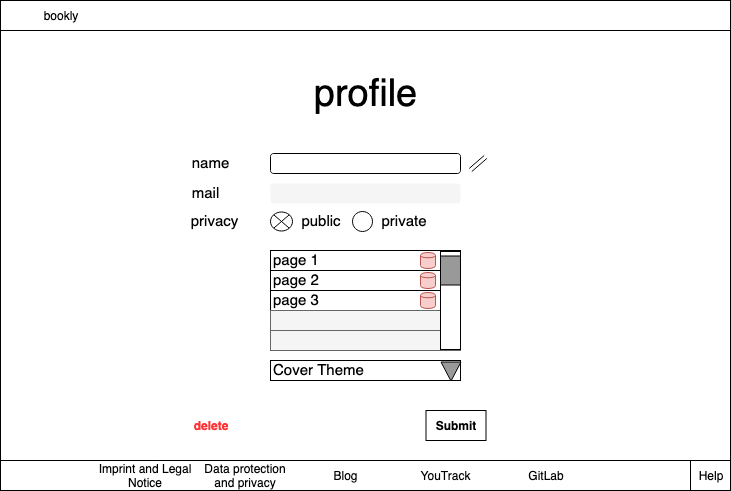

The diagram above was exported from draw.io. Its source (the exported page's mxGraphModel, read from the mxfile embedded in the PNG):
<mxGraphModel dx="778" dy="643" grid="1" gridSize="10" guides="1" tooltips="1" connect="1" arrows="1" fold="1" page="1" pageScale="1" pageWidth="827" pageHeight="1169" math="0" shadow="0">
  <root>
    <mxCell id="0" />
    <mxCell id="1" parent="0" />
    <mxCell id="R9UDLaQCCpAe5Ds_EUn3-75" value="" style="rounded=0;whiteSpace=wrap;html=1;" vertex="1" parent="1">
      <mxGeometry x="20" y="1050" width="730" height="490" as="geometry" />
    </mxCell>
    <mxCell id="R9UDLaQCCpAe5Ds_EUn3-76" value="" style="rounded=1;whiteSpace=wrap;html=1;" vertex="1" parent="1">
      <mxGeometry x="290" y="1203" width="190" height="20" as="geometry" />
    </mxCell>
    <mxCell id="R9UDLaQCCpAe5Ds_EUn3-77" value="" style="rounded=1;whiteSpace=wrap;html=1;fillColor=#f5f5f5;strokeColor=none;fontColor=#333333;" vertex="1" parent="1">
      <mxGeometry x="290" y="1233" width="190" height="20" as="geometry" />
    </mxCell>
    <mxCell id="R9UDLaQCCpAe5Ds_EUn3-78" value="profile" style="rounded=0;whiteSpace=wrap;html=1;fillColor=#ffffff;strokeColor=none;fontSize=38;" vertex="1" parent="1">
      <mxGeometry x="325" y="1130" width="120" height="30" as="geometry" />
    </mxCell>
    <mxCell id="R9UDLaQCCpAe5Ds_EUn3-79" value="" style="group" vertex="1" connectable="0" parent="1">
      <mxGeometry x="20" y="1050" width="730" height="30" as="geometry" />
    </mxCell>
    <mxCell id="R9UDLaQCCpAe5Ds_EUn3-80" value="" style="rounded=0;whiteSpace=wrap;html=1;" vertex="1" parent="R9UDLaQCCpAe5Ds_EUn3-79">
      <mxGeometry width="730" height="30" as="geometry" />
    </mxCell>
    <mxCell id="R9UDLaQCCpAe5Ds_EUn3-81" value="bookly" style="rounded=0;whiteSpace=wrap;html=1;fillColor=none;strokeColor=none;" vertex="1" parent="R9UDLaQCCpAe5Ds_EUn3-79">
      <mxGeometry width="120" height="30" as="geometry" />
    </mxCell>
    <mxCell id="R9UDLaQCCpAe5Ds_EUn3-82" value="name" style="rounded=0;whiteSpace=wrap;html=1;fillColor=#ffffff;fontSize=15;strokeColor=none;verticalAlign=middle;labelBorderColor=none;" vertex="1" parent="1">
      <mxGeometry x="200" y="1200" width="60" height="26" as="geometry" />
    </mxCell>
    <mxCell id="R9UDLaQCCpAe5Ds_EUn3-83" value="mail" style="rounded=0;whiteSpace=wrap;html=1;fillColor=#ffffff;fontSize=15;strokeColor=none;" vertex="1" parent="1">
      <mxGeometry x="210" y="1230" width="30" height="26" as="geometry" />
    </mxCell>
    <mxCell id="R9UDLaQCCpAe5Ds_EUn3-84" value="privacy" style="rounded=0;whiteSpace=wrap;html=1;fillColor=#ffffff;fontSize=15;strokeColor=none;" vertex="1" parent="1">
      <mxGeometry x="219" y="1258" width="30" height="26" as="geometry" />
    </mxCell>
    <mxCell id="R9UDLaQCCpAe5Ds_EUn3-85" value="delete" style="rounded=0;whiteSpace=wrap;html=1;fontStyle=1;fontColor=#FF3333;strokeColor=none;fillColor=none;" vertex="1" parent="1">
      <mxGeometry x="200" y="1460" width="60" height="30" as="geometry" />
    </mxCell>
    <mxCell id="R9UDLaQCCpAe5Ds_EUn3-86" value="" style="shape=link;html=1;fontSize=15;" edge="1" parent="1">
      <mxGeometry width="50" height="50" relative="1" as="geometry">
        <mxPoint x="490" y="1219.5" as="sourcePoint" />
        <mxPoint x="505" y="1206.5" as="targetPoint" />
      </mxGeometry>
    </mxCell>
    <mxCell id="R9UDLaQCCpAe5Ds_EUn3-87" value="public" style="rounded=0;whiteSpace=wrap;html=1;fillColor=#ffffff;fontSize=15;strokeColor=none;" vertex="1" parent="1">
      <mxGeometry x="318" y="1258" width="45" height="26" as="geometry" />
    </mxCell>
    <mxCell id="R9UDLaQCCpAe5Ds_EUn3-88" value="private" style="rounded=0;whiteSpace=wrap;html=1;fillColor=#ffffff;fontSize=15;strokeColor=none;" vertex="1" parent="1">
      <mxGeometry x="400.5" y="1258" width="45" height="26" as="geometry" />
    </mxCell>
    <mxCell id="R9UDLaQCCpAe5Ds_EUn3-89" value="" style="shape=sumEllipse;perimeter=ellipsePerimeter;whiteSpace=wrap;html=1;backgroundOutline=1;fillColor=#ffffff;fontSize=15;" vertex="1" parent="1">
      <mxGeometry x="290" y="1261.5" width="22" height="19" as="geometry" />
    </mxCell>
    <mxCell id="R9UDLaQCCpAe5Ds_EUn3-90" value="" style="ellipse;whiteSpace=wrap;html=1;aspect=fixed;fillColor=#ffffff;fontSize=15;" vertex="1" parent="1">
      <mxGeometry x="372" y="1261" width="20" height="20" as="geometry" />
    </mxCell>
    <mxCell id="R9UDLaQCCpAe5Ds_EUn3-91" value="Submit" style="rounded=0;whiteSpace=wrap;html=1;fontStyle=1" vertex="1" parent="1">
      <mxGeometry x="445.5" y="1460" width="60" height="30" as="geometry" />
    </mxCell>
    <mxCell id="R9UDLaQCCpAe5Ds_EUn3-92" value="" style="rounded=0;whiteSpace=wrap;html=1;fillColor=none;fontSize=15;fontColor=#FF3333;" vertex="1" parent="1">
      <mxGeometry x="290" y="1300" width="190" height="100" as="geometry" />
    </mxCell>
    <mxCell id="R9UDLaQCCpAe5Ds_EUn3-93" value="page 1" style="rounded=0;whiteSpace=wrap;html=1;fillColor=none;fontSize=15;fontColor=#000000;align=left;" vertex="1" parent="1">
      <mxGeometry x="290" y="1300" width="190" height="20" as="geometry" />
    </mxCell>
    <mxCell id="R9UDLaQCCpAe5Ds_EUn3-94" value="page 2" style="rounded=0;whiteSpace=wrap;html=1;fillColor=none;fontSize=15;fontColor=#000000;align=left;" vertex="1" parent="1">
      <mxGeometry x="290" y="1320" width="190" height="20" as="geometry" />
    </mxCell>
    <mxCell id="R9UDLaQCCpAe5Ds_EUn3-95" value="page 3" style="rounded=0;whiteSpace=wrap;html=1;fillColor=none;fontSize=15;fontColor=#000000;align=left;" vertex="1" parent="1">
      <mxGeometry x="290" y="1340" width="190" height="20" as="geometry" />
    </mxCell>
    <mxCell id="R9UDLaQCCpAe5Ds_EUn3-96" value="" style="rounded=0;whiteSpace=wrap;html=1;fillColor=#f5f5f5;fontSize=15;fontColor=#333333;strokeColor=#666666;" vertex="1" parent="1">
      <mxGeometry x="290" y="1360" width="190" height="20" as="geometry" />
    </mxCell>
    <mxCell id="R9UDLaQCCpAe5Ds_EUn3-97" value="" style="rounded=0;whiteSpace=wrap;html=1;fillColor=#f5f5f5;fontSize=15;fontColor=#333333;strokeColor=#666666;" vertex="1" parent="1">
      <mxGeometry x="290" y="1380" width="190" height="20" as="geometry" />
    </mxCell>
    <mxCell id="R9UDLaQCCpAe5Ds_EUn3-98" value="" style="rounded=0;whiteSpace=wrap;html=1;fillColor=#ffffff;fontSize=15;fontColor=#FF3333;rotation=90;" vertex="1" parent="1">
      <mxGeometry x="421" y="1340" width="98" height="20" as="geometry" />
    </mxCell>
    <mxCell id="R9UDLaQCCpAe5Ds_EUn3-99" value="" style="rounded=0;whiteSpace=wrap;html=1;fillColor=#999999;fontSize=15;fontColor=#FF3333;rotation=90;" vertex="1" parent="1">
      <mxGeometry x="455.5" y="1310" width="29" height="20" as="geometry" />
    </mxCell>
    <mxCell id="R9UDLaQCCpAe5Ds_EUn3-100" value="Cover Theme" style="rounded=0;whiteSpace=wrap;html=1;fontSize=15;align=left;" vertex="1" parent="1">
      <mxGeometry x="290" y="1410" width="190" height="20" as="geometry" />
    </mxCell>
    <mxCell id="R9UDLaQCCpAe5Ds_EUn3-101" value="" style="triangle;whiteSpace=wrap;html=1;fillColor=#999999;fontSize=15;fontColor=#000000;align=left;rotation=90;" vertex="1" parent="1">
      <mxGeometry x="461" y="1411" width="19" height="20" as="geometry" />
    </mxCell>
    <mxCell id="R9UDLaQCCpAe5Ds_EUn3-102" value="" style="shape=cylinder;whiteSpace=wrap;html=1;boundedLbl=1;backgroundOutline=1;fillColor=#f8cecc;strokeColor=#b85450;" vertex="1" parent="1">
      <mxGeometry x="440" y="1302" width="15" height="16" as="geometry" />
    </mxCell>
    <mxCell id="R9UDLaQCCpAe5Ds_EUn3-103" value="" style="shape=cylinder;whiteSpace=wrap;html=1;boundedLbl=1;backgroundOutline=1;fillColor=#f8cecc;strokeColor=#b85450;" vertex="1" parent="1">
      <mxGeometry x="440" y="1322" width="15" height="16" as="geometry" />
    </mxCell>
    <mxCell id="R9UDLaQCCpAe5Ds_EUn3-104" value="" style="shape=cylinder;whiteSpace=wrap;html=1;boundedLbl=1;backgroundOutline=1;fillColor=#f8cecc;strokeColor=#b85450;" vertex="1" parent="1">
      <mxGeometry x="440" y="1342" width="15" height="16" as="geometry" />
    </mxCell>
    <mxCell id="R9UDLaQCCpAe5Ds_EUn3-105" value="" style="group" vertex="1" connectable="0" parent="1">
      <mxGeometry x="20" y="1510" width="730" height="30" as="geometry" />
    </mxCell>
    <mxCell id="R9UDLaQCCpAe5Ds_EUn3-106" value="" style="rounded=0;whiteSpace=wrap;html=1;" vertex="1" parent="R9UDLaQCCpAe5Ds_EUn3-105">
      <mxGeometry width="730" height="30" as="geometry" />
    </mxCell>
    <mxCell id="R9UDLaQCCpAe5Ds_EUn3-107" value="Imprint and Legal Notice" style="rounded=0;whiteSpace=wrap;html=1;fillColor=none;strokeColor=none;" vertex="1" parent="R9UDLaQCCpAe5Ds_EUn3-105">
      <mxGeometry x="95" width="100" height="30" as="geometry" />
    </mxCell>
    <mxCell id="R9UDLaQCCpAe5Ds_EUn3-108" value="Data protection and privacy" style="rounded=0;whiteSpace=wrap;html=1;fillColor=none;strokeColor=none;" vertex="1" parent="R9UDLaQCCpAe5Ds_EUn3-105">
      <mxGeometry x="195" width="100" height="30" as="geometry" />
    </mxCell>
    <mxCell id="R9UDLaQCCpAe5Ds_EUn3-109" value="GitLab" style="rounded=0;whiteSpace=wrap;html=1;fillColor=none;strokeColor=none;" vertex="1" parent="R9UDLaQCCpAe5Ds_EUn3-105">
      <mxGeometry x="495" width="100" height="30" as="geometry" />
    </mxCell>
    <mxCell id="R9UDLaQCCpAe5Ds_EUn3-110" value="Help" style="rounded=0;whiteSpace=wrap;html=1;" vertex="1" parent="R9UDLaQCCpAe5Ds_EUn3-105">
      <mxGeometry x="690" width="40" height="30" as="geometry" />
    </mxCell>
    <mxCell id="R9UDLaQCCpAe5Ds_EUn3-111" value="YouTrack" style="rounded=0;whiteSpace=wrap;html=1;fillColor=none;strokeColor=none;" vertex="1" parent="R9UDLaQCCpAe5Ds_EUn3-105">
      <mxGeometry x="395" width="100" height="30" as="geometry" />
    </mxCell>
    <mxCell id="R9UDLaQCCpAe5Ds_EUn3-112" value="Blog" style="rounded=0;whiteSpace=wrap;html=1;fillColor=none;strokeColor=none;" vertex="1" parent="R9UDLaQCCpAe5Ds_EUn3-105">
      <mxGeometry x="295" width="100" height="30" as="geometry" />
    </mxCell>
  </root>
</mxGraphModel>